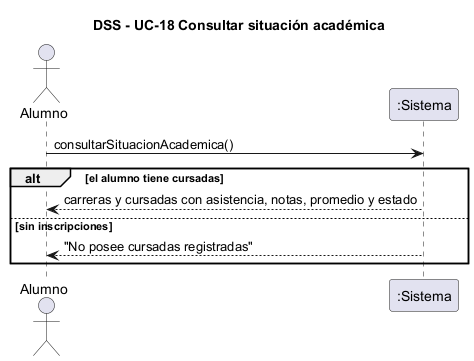

The diagram above was rendered by PlantUML. Its source (embedded in the PNG):
@startuml dss-consultar-situacion-academica
skinparam shadowing false
title DSS - UC-18 Consultar situación académica
actor "Alumno" as U
participant ":Sistema" as S
U -> S : consultarSituacionAcademica()
alt el alumno tiene cursadas
  S --> U : carreras y cursadas con asistencia, notas, promedio y estado
else sin inscripciones
  S --> U : "No posee cursadas registradas"
end
@enduml